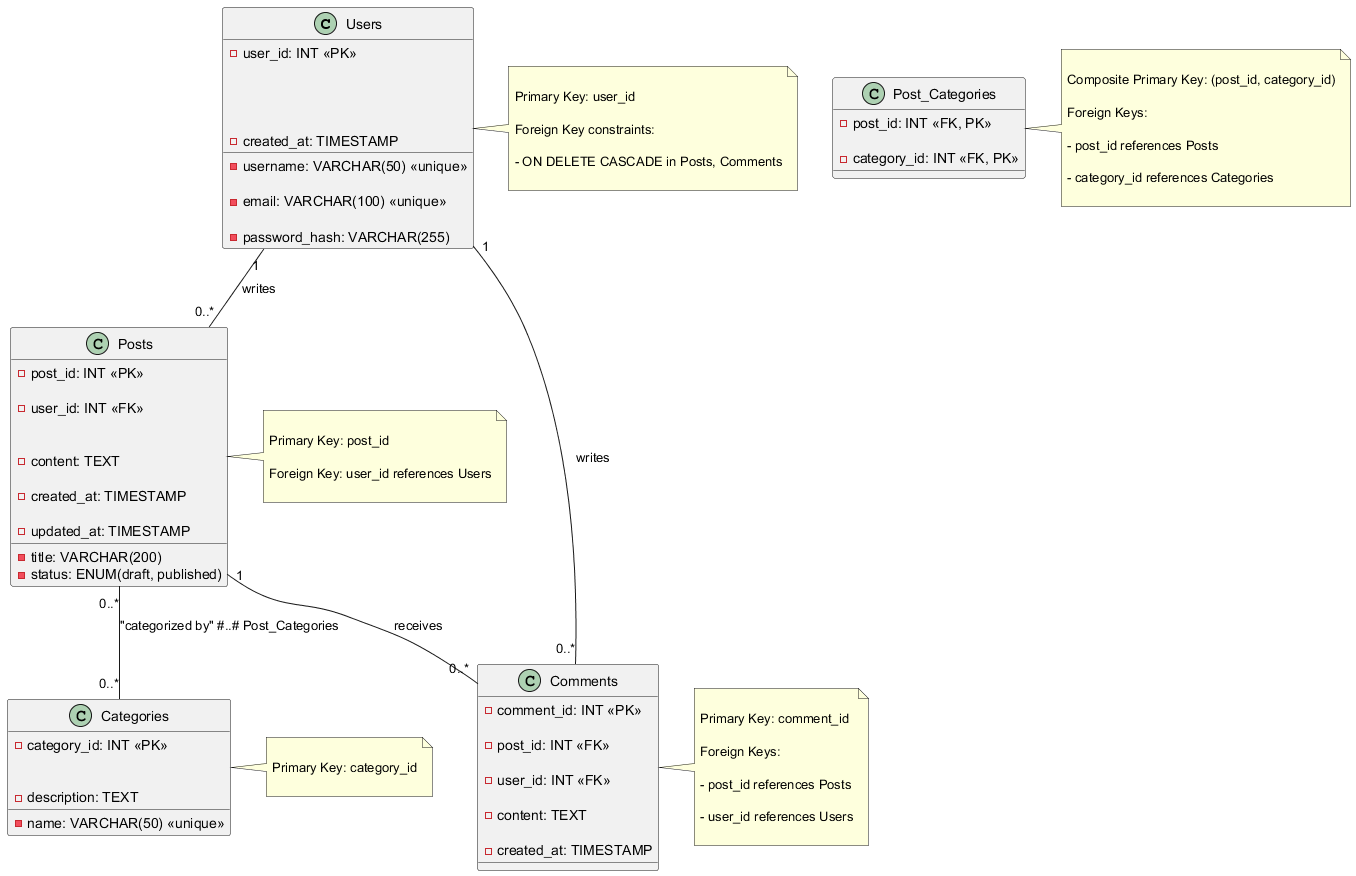

The diagram above was rendered by PlantUML. Its source (embedded in the PNG):
@startuml Blog Database Schema



' Define the classes with attributes

class Users {

  -user_id: INT <<PK>>

  -username: VARCHAR(50) <<unique>>

  -email: VARCHAR(100) <<unique>>

  -password_hash: VARCHAR(255)

  -created_at: TIMESTAMP

}



class Posts {

  -post_id: INT <<PK>>

  -user_id: INT <<FK>>

  -title: VARCHAR(200)

  -content: TEXT

  -created_at: TIMESTAMP

  -updated_at: TIMESTAMP

  -status: ENUM(draft, published)

}



class Categories {

  -category_id: INT <<PK>>

  -name: VARCHAR(50) <<unique>>

  -description: TEXT

}



class Post_Categories {

  -post_id: INT <<FK, PK>>

  -category_id: INT <<FK, PK>>

}



class Comments {

  -comment_id: INT <<PK>>

  -post_id: INT <<FK>>

  -user_id: INT <<FK>>

  -content: TEXT

  -created_at: TIMESTAMP

}



' Define relationships

Users "1" -- "0..*" Posts : "writes"

Users "1" -- "0..*" Comments : "writes"

Posts "1" -- "0..*" Comments : "receives"

Posts "0..*" -- "0..*" Categories : "categorized by" #..# Post_Categories



' Add notes for clarity

note right of Users

  Primary Key: user_id

  Foreign Key constraints:

  - ON DELETE CASCADE in Posts, Comments

end note



note right of Posts

  Primary Key: post_id

  Foreign Key: user_id references Users

end note



note right of Categories

  Primary Key: category_id

end note



note right of Post_Categories

  Composite Primary Key: (post_id, category_id)

  Foreign Keys:

  - post_id references Posts

  - category_id references Categories

end note



note right of Comments

  Primary Key: comment_id

  Foreign Keys:

  - post_id references Posts

  - user_id references Users

end note



@enduml